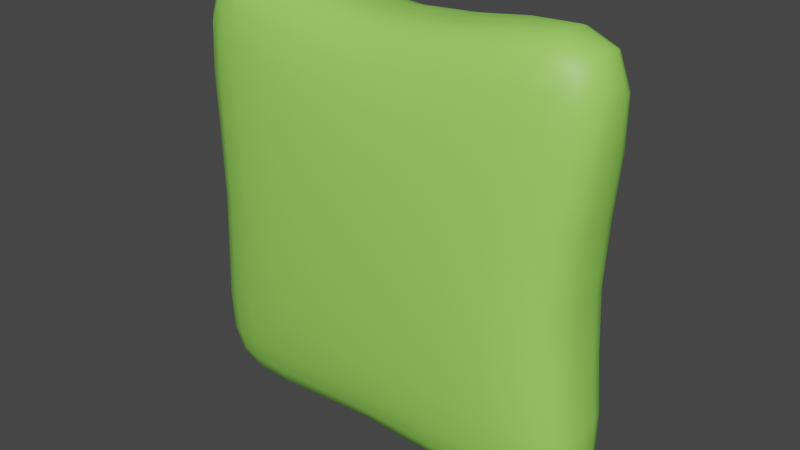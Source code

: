 # Source: pillow_f.blend  (saved by Blender 2.80.75; exported with 4.5.12 LTS)
import bpy
from mathutils import Matrix  # noqa: F401  (used for matrix-valued properties, if any)

bpy.ops.wm.read_factory_settings(use_empty=True)
scene = bpy.context.scene
scene.name = 'Scene'

# ---- collections
col_collection = bpy.data.collections.new('Collection'); scene.collection.children.link(col_collection)

# ---- materials (node trees are filled in below, after node groups)
mat_vert = bpy.data.materials.new('vert')
mat_vert.use_transparent_shadow = False

# ---- node groups
ng_auto_smooth = bpy.data.node_groups.new('Auto Smooth', 'GeometryNodeTree')
_s = ng_auto_smooth.interface.new_socket(name='Geometry', in_out='OUTPUT', socket_type='NodeSocketGeometry')
_s = ng_auto_smooth.interface.new_socket(name='Geometry', in_out='INPUT', socket_type='NodeSocketGeometry')
_s = ng_auto_smooth.interface.new_socket(name='Angle', in_out='INPUT', socket_type='NodeSocketFloat')
_s.subtype = 'ANGLE'
_s.min_value = 0.0
_s.max_value = 3.142
ng_auto_smooth.is_modifier = True
_N = ng_auto_smooth.nodes; _L = ng_auto_smooth.links
n0 = _N.new('NodeGroupOutput'); n0.name = 'Group Output'; n0.location = (480, -100)
n1 = _N.new('NodeGroupInput'); n1.name = 'Group Input'; n1.location = (-420, -300)
n2 = _N.new('NodeGroupInput'); n2.name = 'Group Input.001'; n2.location = (-60, -100)
n3 = _N.new('GeometryNodeSetShadeSmooth'); n3.name = 'Set Shade Smooth'; n3.location = (120, -100)
n3.domain = 'EDGE'
n4 = _N.new('GeometryNodeSetShadeSmooth'); n4.name = 'Set Shade Smooth.001'; n4.location = (300, -100)
n5 = _N.new('GeometryNodeInputMeshEdgeAngle'); n5.name = 'Edge Angle'; n5.location = (-420, -220)
n6 = _N.new('GeometryNodeInputEdgeSmooth'); n6.name = 'Is Edge Smooth'; n6.location = (-60, -160)
n7 = _N.new('GeometryNodeInputShadeSmooth'); n7.name = 'Is Face Smooth'; n7.location = (-240, -340)
n8 = _N.new('FunctionNodeBooleanMath'); n8.name = 'Boolean Math'; n8.location = (-60, -220)
n9 = _N.new('FunctionNodeCompare'); n9.name = 'Compare'; n9.location = (-240, -180)
n9.operation = 'LESS_EQUAL'
_L.new(n5.outputs[0], n9.inputs[0])
_L.new(n4.outputs[0], n0.inputs[0])
_L.new(n1.outputs[1], n9.inputs[1])
_L.new(n9.outputs[0], n8.inputs[0])
_L.new(n7.outputs[0], n8.inputs[1])
_L.new(n2.outputs[0], n3.inputs[0])
_L.new(n6.outputs[0], n3.inputs[1])
_L.new(n3.outputs[0], n4.inputs[0])
_L.new(n8.outputs[0], n3.inputs[2])
n0.is_active_output = True

# ---- material node trees
mat_vert.use_nodes = True; mat_vert.node_tree.nodes.clear()
_N = mat_vert.node_tree.nodes; _L = mat_vert.node_tree.links
n0 = _N.new('ShaderNodeOutputMaterial'); n0.name = 'Material Output'; n0.location = (300, 300)
n1 = _N.new('ShaderNodeBsdfPrincipled'); n1.name = 'Principled BSDF'; n1.location = (10, 300)
n1.distribution = 'GGX'
n1.subsurface_method = 'BURLEY'
n1.inputs[0].default_value = (0.3389, 0.8, 0.1154, 1.0)
n1.inputs[3].default_value = 1.45
n1.inputs[27].default_value = (0.0, 0.0, 0.0, 1.0)
n1.inputs[28].default_value = 1.0
_L.new(n1.outputs[0], n0.inputs[0])
n0.is_active_output = True

# ---- world
world_world = bpy.data.worlds.new('World'); scene.world = world_world
world_world.use_nodes = True; world_world.node_tree.nodes.clear()
_N = world_world.node_tree.nodes; _L = world_world.node_tree.links
n0 = _N.new('ShaderNodeOutputWorld'); n0.name = 'World Output'; n0.location = (300, 300)
n1 = _N.new('ShaderNodeBackground'); n1.name = 'Background'; n1.location = (10, 300)
n1.inputs[0].default_value = (0.05088, 0.05088, 0.05088, 1.0)
_L.new(n1.outputs[0], n0.inputs[0])
n0.is_active_output = True
world_world.color = (0.05088, 0.05088, 0.05088)
world_world.use_sun_shadow = False
world_world.sun_shadow_jitter_overblur = 0.0

# ---- meshes
me_cube = bpy.data.meshes.new('Cube')
me_cube.from_pydata([(2.175, -0.5504, -0.7217), (2.175, -0.5304, 3.818), (2.175, 0.5504, -0.7217), (2.175, 0.5304, 3.818), (2.066, 0.7091, 1.476), (2.486, 1.863e-09, -1.032), (2.486, -1.863e-09, 4.169), (2.066, -0.7091, 1.476), (2.48, 0.0, 1.48), (-2.175, -0.5504, -0.7217), (-2.175, -0.5304, 3.818), (-2.175, 0.5504, -0.7217), (-2.175, 0.5304, 3.818), (0.0, 0.7151, -0.5952), (1.49e-08, 0.7032, 3.672), (-2.066, 0.7091, 1.476), (-2.486, 0.0, -1.032), (-2.486, 0.0, 4.169), (-2.066, -0.7091, 1.476), (-1.49e-08, -0.7151, -0.5952), (0.0, -0.7032, 3.672), (0.0, -3.725e-09, 4.124), (0.0, -1.863e-09, -0.9968), (3.725e-09, -0.9379, 1.463), (-2.48, 0.0, 1.48), (-3.725e-09, 0.9379, 1.463), (0.741, 0.6822, 3.722), (1.398, 0.6333, 3.808), (1.896, 0.5761, 3.847), (2.109, 0.6934, 0.7104), (2.179, 0.6495, 0.04571), (2.206, 0.5954, -0.4488), (2.48, 0.1603, -1.025), (2.432, 0.3144, -0.9779), (2.316, 0.4535, -0.8626), (2.48, -0.1517, 4.161), (2.432, -0.2989, 4.108), (2.316, -0.4343, 3.977), (2.109, -0.6934, 0.7104), (2.179, -0.6495, 0.04571), (2.206, -0.5954, -0.4488), (0.741, -0.6959, -0.6394), (1.398, -0.6503, -0.7149), (1.896, -0.5955, -0.7475), (1.896, 0.5955, -0.7475), (1.398, 0.6503, -0.7149), (0.741, 0.6959, -0.6394), (2.206, 0.5762, 3.513), (2.179, 0.6341, 2.971), (2.109, 0.6848, 2.261), (2.316, -0.4535, -0.8626), (2.432, -0.3144, -0.9779), (2.48, -0.1603, -1.025), (2.316, 0.4343, 3.977), (2.432, 0.2989, 4.108), (2.48, 0.1517, 4.161), (2.206, -0.5762, 3.513), (2.179, -0.6341, 2.971), (2.109, -0.6848, 2.261), (1.896, -0.5761, 3.847), (1.398, -0.6333, 3.808), (0.741, -0.6822, 3.722), (0.0, -0.1996, 4.117), (0.0, -0.3897, 4.067), (0.0, -0.5607, 3.933), (0.0, 0.5607, 3.933), (0.0, 0.3897, 4.067), (0.0, 0.1996, 4.117), (0.7887, -4.657e-10, 4.184), (1.511, 9.313e-10, 4.289), (2.099, -1.746e-09, 4.322), (-4.657e-10, -0.204, -0.9905), (-3.725e-09, -0.3979, -0.9466), (-7.451e-09, -0.5716, -0.8274), (0.0, 0.5716, -0.8274), (0.0, 0.3979, -0.9466), (0.0, 0.204, -0.9905), (2.099, 1.63e-09, -1.169), (1.511, 2.794e-09, -1.141), (0.7887, -3.376e-09, -1.05), (1.685, -0.8152, 1.472), (1.188, -0.886, 1.468), (0.6134, -0.9256, 1.464), (6.054e-09, -0.9278, 0.8377), (7.451e-09, -0.8901, 0.2643), (-2.794e-09, -0.8206, -0.2243), (1.863e-09, -0.8097, 3.256), (-3.725e-09, -0.8819, 2.718), (1.397e-09, -0.9234, 2.104), (2.473, -0.2018, 1.48), (2.428, -0.3938, 1.479), (2.305, -0.5662, 1.478), (2.305, 0.5662, 1.478), (2.428, 0.3938, 1.479), (2.473, 0.2018, 1.48), (2.53, 6.985e-09, 0.6628), (2.615, 9.313e-10, -0.06859), (2.634, -4.075e-09, -0.6536), (2.634, 1.397e-09, 3.745), (2.615, -1.397e-09, 3.101), (2.53, 4.482e-09, 2.319), (0.6134, 0.9256, 1.464), (1.188, 0.886, 1.468), (1.685, 0.8152, 1.472), (-6.054e-09, 0.9278, 0.8377), (-7.451e-09, 0.8901, 0.2643), (2.794e-09, 0.8206, -0.2243), (-1.863e-09, 0.8097, 3.256), (3.725e-09, 0.8819, 2.718), (-1.397e-09, 0.9234, 2.104), (-0.741, 0.6822, 3.722), (-1.398, 0.6333, 3.808), (-1.896, 0.5761, 3.847), (-2.109, 0.6934, 0.7104), (-2.179, 0.6495, 0.04571), (-2.206, 0.5954, -0.4488), (-2.48, 0.1603, -1.025), (-2.432, 0.3144, -0.9779), (-2.316, 0.4535, -0.8626), (-2.48, -0.1517, 4.161), (-2.432, -0.2989, 4.108), (-2.316, -0.4343, 3.977), (-2.109, -0.6934, 0.7104), (-2.179, -0.6495, 0.04571), (-2.206, -0.5954, -0.4488), (-0.741, -0.6959, -0.6394), (-1.398, -0.6503, -0.7149), (-1.896, -0.5955, -0.7475), (-1.896, 0.5955, -0.7475), (-1.398, 0.6503, -0.7149), (-0.741, 0.6959, -0.6394), (-2.206, 0.5762, 3.513), (-2.179, 0.6341, 2.971), (-2.109, 0.6848, 2.261), (-2.316, -0.4535, -0.8626), (-2.432, -0.3144, -0.9779), (-2.48, -0.1603, -1.025), (-2.316, 0.4343, 3.977), (-2.432, 0.2989, 4.108), (-2.48, 0.1517, 4.161), (-2.206, -0.5762, 3.513), (-2.179, -0.6341, 2.971), (-2.109, -0.6848, 2.261), (-1.896, -0.5761, 3.847), (-1.398, -0.6333, 3.808), (-0.741, -0.6822, 3.722), (-0.7887, 0.0, 4.184), (-1.511, 0.0, 4.289), (-2.099, 0.0, 4.322), (-2.099, 1.863e-09, -1.169), (-1.511, 0.0, -1.141), (-0.7887, 0.0, -1.05), (-1.685, -0.8152, 1.472), (-1.188, -0.886, 1.468), (-0.6134, -0.9256, 1.464), (-2.473, -0.2018, 1.48), (-2.428, -0.3938, 1.479), (-2.305, -0.5662, 1.478), (-2.305, 0.5662, 1.478), (-2.428, 0.3938, 1.479), (-2.473, 0.2018, 1.48), (-2.53, 0.0, 0.6628), (-2.615, 0.0, -0.06859), (-2.634, 1.863e-09, -0.6536), (-2.634, 0.0, 3.745), (-2.615, 0.0, 3.101), (-2.53, 0.0, 2.319), (-0.6134, 0.9256, 1.464), (-1.188, 0.886, 1.468), (-1.685, 0.8152, 1.472), (0.6279, 0.9093, 2.122), (0.6621, 0.8645, 2.75), (0.7033, 0.7896, 3.299), (1.215, 0.866, 2.164), (1.274, 0.8156, 2.821), (1.337, 0.7384, 3.381), (1.721, 0.7918, 2.215), (1.789, 0.739, 2.897), (1.843, 0.6676, 3.448), (2.524, -0.1931, 2.318), (2.608, -0.1759, 3.099), (2.627, -0.1592, 3.74), (2.477, -0.3774, 2.311), (2.559, -0.3451, 3.08), (2.576, -0.3133, 3.703), (2.352, -0.5443, 2.293), (2.428, -0.5005, 3.035), (2.442, -0.456, 3.615), (0.7879, -0.1972, -1.043), (1.508, -0.1822, -1.135), (2.094, -0.1671, -1.162), (0.7822, -0.3851, -0.9984), (1.492, -0.3567, -1.087), (2.061, -0.3277, -1.111), (0.7673, -0.5544, -0.8763), (1.453, -0.5155, -0.9579), (1.984, -0.4741, -0.9793), (2.094, -0.1592, 4.314), (1.508, -0.1757, 4.281), (0.7879, -0.1921, 4.177), (2.061, -0.3132, 4.257), (1.492, -0.3446, 4.227), (0.7822, -0.3757, 4.126), (1.984, -0.4559, 4.108), (1.453, -0.4999, 4.082), (0.7673, -0.542, 3.989), (1.984, 0.4559, 4.108), (1.453, 0.4999, 4.082), (0.7673, 0.542, 3.989), (2.061, 0.3132, 4.257), (1.492, 0.3446, 4.227), (0.7822, 0.3757, 4.126), (2.094, 0.1592, 4.314), (1.508, 0.1757, 4.281), (0.7879, 0.1921, 4.177), (0.7673, 0.5544, -0.8763), (1.453, 0.5155, -0.9579), (1.984, 0.4741, -0.9793), (0.7822, 0.3851, -0.9984), (1.492, 0.3567, -1.087), (2.061, 0.3277, -1.111), (0.7879, 0.1972, -1.043), (1.508, 0.1822, -1.135), (2.094, 0.1671, -1.162), (1.843, -0.6859, -0.3921), (1.789, -0.7535, 0.1091), (1.721, -0.7998, 0.748), (1.337, -0.7541, -0.3337), (1.274, -0.8277, 0.1753), (1.215, -0.8725, 0.7891), (0.7033, -0.8021, -0.2618), (0.6621, -0.8739, 0.2365), (0.6279, -0.9143, 0.8233), (1.721, -0.7918, 2.215), (1.789, -0.739, 2.897), (1.843, -0.6676, 3.448), (1.215, -0.866, 2.164), (1.274, -0.8156, 2.821), (1.337, -0.7384, 3.381), (0.6279, -0.9093, 2.122), (0.6621, -0.8645, 2.75), (0.7033, -0.7896, 3.299), (2.627, -0.1671, -0.6489), (2.608, -0.1819, -0.06629), (2.524, -0.1963, 0.6636), (2.576, -0.3276, -0.6161), (2.559, -0.3562, -0.05018), (2.477, -0.3834, 0.6692), (2.442, -0.474, -0.5383), (2.428, -0.5149, -0.01057), (2.352, -0.5522, 0.6841), (2.442, 0.474, -0.5383), (2.428, 0.5149, -0.01057), (2.352, 0.5522, 0.6841), (2.576, 0.3276, -0.6161), (2.559, 0.3562, -0.05018), (2.477, 0.3834, 0.6692), (2.627, 0.1671, -0.6489), (2.608, 0.1819, -0.06629), (2.524, 0.1963, 0.6636), (2.352, 0.5443, 2.293), (2.428, 0.5005, 3.035), (2.442, 0.456, 3.615), (2.477, 0.3774, 2.311), (2.559, 0.3451, 3.08), (2.576, 0.3133, 3.703), (2.524, 0.1931, 2.318), (2.608, 0.1759, 3.099), (2.627, 0.1592, 3.74), (0.7033, 0.8021, -0.2618), (0.6621, 0.8739, 0.2365), (0.6279, 0.9143, 0.8233), (1.337, 0.7541, -0.3337), (1.274, 0.8277, 0.1753), (1.215, 0.8725, 0.7891), (1.843, 0.6859, -0.3921), (1.789, 0.7535, 0.1091), (1.721, 0.7998, 0.748), (-0.6279, 0.9093, 2.122), (-1.215, 0.866, 2.164), (-1.721, 0.7918, 2.215), (-0.6621, 0.8645, 2.75), (-1.274, 0.8156, 2.821), (-1.789, 0.739, 2.897), (-0.7033, 0.7896, 3.299), (-1.337, 0.7384, 3.381), (-1.843, 0.6676, 3.448), (-2.524, -0.1931, 2.318), (-2.477, -0.3774, 2.311), (-2.352, -0.5443, 2.293), (-2.608, -0.1759, 3.099), (-2.559, -0.3451, 3.08), (-2.428, -0.5005, 3.035), (-2.627, -0.1592, 3.74), (-2.576, -0.3133, 3.703), (-2.442, -0.456, 3.615), (-0.7879, -0.1972, -1.043), (-0.7822, -0.3851, -0.9984), (-0.7673, -0.5544, -0.8763), (-1.508, -0.1822, -1.135), (-1.492, -0.3567, -1.087), (-1.453, -0.5155, -0.9579), (-2.094, -0.1671, -1.162), (-2.061, -0.3277, -1.111), (-1.984, -0.4741, -0.9793), (-2.094, -0.1592, 4.314), (-2.061, -0.3132, 4.257), (-1.984, -0.4559, 4.108), (-1.508, -0.1757, 4.281), (-1.492, -0.3446, 4.227), (-1.453, -0.4999, 4.082), (-0.7879, -0.1921, 4.177), (-0.7822, -0.3757, 4.126), (-0.7673, -0.542, 3.989), (-1.984, 0.4559, 4.108), (-2.061, 0.3132, 4.257), (-2.094, 0.1592, 4.314), (-1.453, 0.4999, 4.082), (-1.492, 0.3446, 4.227), (-1.508, 0.1757, 4.281), (-0.7673, 0.542, 3.989), (-0.7822, 0.3757, 4.126), (-0.7879, 0.1921, 4.177), (-0.7673, 0.5544, -0.8763), (-0.7822, 0.3851, -0.9984), (-0.7879, 0.1972, -1.043), (-1.453, 0.5155, -0.9579), (-1.492, 0.3567, -1.087), (-1.508, 0.1822, -1.135), (-1.984, 0.4741, -0.9793), (-2.061, 0.3277, -1.111), (-2.094, 0.1671, -1.162), (-1.843, -0.6859, -0.3921), (-1.337, -0.7541, -0.3337), (-0.7033, -0.8021, -0.2618), (-1.789, -0.7535, 0.1091), (-1.274, -0.8277, 0.1753), (-0.6621, -0.8739, 0.2365), (-1.721, -0.7998, 0.748), (-1.215, -0.8725, 0.7891), (-0.6279, -0.9143, 0.8233), (-1.721, -0.7918, 2.215), (-1.215, -0.866, 2.164), (-0.6279, -0.9093, 2.122), (-1.789, -0.739, 2.897), (-1.274, -0.8156, 2.821), (-0.6621, -0.8645, 2.75), (-1.843, -0.6676, 3.448), (-1.337, -0.7384, 3.381), (-0.7033, -0.7896, 3.299), (-2.627, -0.1671, -0.6489), (-2.576, -0.3276, -0.6161), (-2.442, -0.474, -0.5383), (-2.608, -0.1819, -0.06629), (-2.559, -0.3562, -0.05018), (-2.428, -0.5149, -0.01057), (-2.524, -0.1963, 0.6636), (-2.477, -0.3834, 0.6692), (-2.352, -0.5522, 0.6841), (-2.442, 0.474, -0.5383), (-2.576, 0.3276, -0.6161), (-2.627, 0.1671, -0.6489), (-2.428, 0.5149, -0.01057), (-2.559, 0.3562, -0.05018), (-2.608, 0.1819, -0.06629), (-2.352, 0.5522, 0.6841), (-2.477, 0.3834, 0.6692), (-2.524, 0.1963, 0.6636), (-2.352, 0.5443, 2.293), (-2.477, 0.3774, 2.311), (-2.524, 0.1931, 2.318), (-2.428, 0.5005, 3.035), (-2.559, 0.3451, 3.08), (-2.608, 0.1759, 3.099), (-2.442, 0.456, 3.615), (-2.576, 0.3133, 3.703), (-2.627, 0.1592, 3.74), (-0.7033, 0.8021, -0.2618), (-1.337, 0.7541, -0.3337), (-1.843, 0.6859, -0.3921), (-0.6621, 0.8739, 0.2365), (-1.274, 0.8277, 0.1753), (-1.789, 0.7535, 0.1091), (-0.6279, 0.9143, 0.8233), (-1.215, 0.8725, 0.7891), (-1.721, 0.7998, 0.748)], [], [(170, 171, 174, 173), (171, 172, 175, 174), (173, 174, 177, 176), (174, 175, 178, 177), (25, 109, 170, 101), (109, 108, 171, 170), (108, 107, 172, 171), (107, 14, 26, 172), (172, 26, 27, 175), (175, 27, 28, 178), (178, 28, 3, 47), (177, 178, 47, 48), (176, 177, 48, 49), (103, 176, 49, 4), (102, 173, 176, 103), (101, 170, 173, 102), (179, 180, 183, 182), (180, 181, 184, 183), (182, 183, 186, 185), (183, 184, 187, 186), (8, 100, 179, 89), (100, 99, 180, 179), (99, 98, 181, 180), (98, 6, 35, 181), (181, 35, 36, 184), (184, 36, 37, 187), (187, 37, 1, 56), (186, 187, 56, 57), (185, 186, 57, 58), (91, 185, 58, 7), (90, 182, 185, 91), (89, 179, 182, 90), (188, 189, 192, 191), (189, 190, 193, 192), (191, 192, 195, 194), (192, 193, 196, 195), (22, 79, 188, 71), (79, 78, 189, 188), (78, 77, 190, 189), (77, 5, 52, 190), (190, 52, 51, 193), (193, 51, 50, 196), (196, 50, 0, 43), (195, 196, 43, 42), (194, 195, 42, 41), (73, 194, 41, 19), (72, 191, 194, 73), (71, 188, 191, 72), (197, 198, 201, 200), (198, 199, 202, 201), (200, 201, 204, 203), (201, 202, 205, 204), (6, 70, 197, 35), (70, 69, 198, 197), (69, 68, 199, 198), (68, 21, 62, 199), (199, 62, 63, 202), (202, 63, 64, 205), (205, 64, 20, 61), (204, 205, 61, 60), (203, 204, 60, 59), (37, 203, 59, 1), (36, 200, 203, 37), (35, 197, 200, 36), (206, 207, 210, 209), (207, 208, 211, 210), (209, 210, 213, 212), (210, 211, 214, 213), (3, 28, 206, 53), (28, 27, 207, 206), (27, 26, 208, 207), (26, 14, 65, 208), (208, 65, 66, 211), (211, 66, 67, 214), (214, 67, 21, 68), (213, 214, 68, 69), (212, 213, 69, 70), (55, 212, 70, 6), (54, 209, 212, 55), (53, 206, 209, 54), (215, 216, 219, 218), (216, 217, 220, 219), (218, 219, 222, 221), (219, 220, 223, 222), (13, 46, 215, 74), (46, 45, 216, 215), (45, 44, 217, 216), (44, 2, 34, 217), (217, 34, 33, 220), (220, 33, 32, 223), (223, 32, 5, 77), (222, 223, 77, 78), (221, 222, 78, 79), (76, 221, 79, 22), (75, 218, 221, 76), (74, 215, 218, 75), (224, 225, 228, 227), (225, 226, 229, 228), (227, 228, 231, 230), (228, 229, 232, 231), (0, 40, 224, 43), (40, 39, 225, 224), (39, 38, 226, 225), (38, 7, 80, 226), (226, 80, 81, 229), (229, 81, 82, 232), (232, 82, 23, 83), (231, 232, 83, 84), (230, 231, 84, 85), (41, 230, 85, 19), (42, 227, 230, 41), (43, 224, 227, 42), (233, 234, 237, 236), (234, 235, 238, 237), (236, 237, 240, 239), (237, 238, 241, 240), (7, 58, 233, 80), (58, 57, 234, 233), (57, 56, 235, 234), (56, 1, 59, 235), (235, 59, 60, 238), (238, 60, 61, 241), (241, 61, 20, 86), (240, 241, 86, 87), (239, 240, 87, 88), (82, 239, 88, 23), (81, 236, 239, 82), (80, 233, 236, 81), (242, 243, 246, 245), (243, 244, 247, 246), (245, 246, 249, 248), (246, 247, 250, 249), (5, 97, 242, 52), (97, 96, 243, 242), (96, 95, 244, 243), (95, 8, 89, 244), (244, 89, 90, 247), (247, 90, 91, 250), (250, 91, 7, 38), (249, 250, 38, 39), (248, 249, 39, 40), (50, 248, 40, 0), (51, 245, 248, 50), (52, 242, 245, 51), (251, 252, 255, 254), (252, 253, 256, 255), (254, 255, 258, 257), (255, 256, 259, 258), (2, 31, 251, 34), (31, 30, 252, 251), (30, 29, 253, 252), (29, 4, 92, 253), (253, 92, 93, 256), (256, 93, 94, 259), (259, 94, 8, 95), (258, 259, 95, 96), (257, 258, 96, 97), (32, 257, 97, 5), (33, 254, 257, 32), (34, 251, 254, 33), (260, 261, 264, 263), (261, 262, 265, 264), (263, 264, 267, 266), (264, 265, 268, 267), (4, 49, 260, 92), (49, 48, 261, 260), (48, 47, 262, 261), (47, 3, 53, 262), (262, 53, 54, 265), (265, 54, 55, 268), (268, 55, 6, 98), (267, 268, 98, 99), (266, 267, 99, 100), (94, 266, 100, 8), (93, 263, 266, 94), (92, 260, 263, 93), (269, 270, 273, 272), (270, 271, 274, 273), (272, 273, 276, 275), (273, 274, 277, 276), (13, 106, 269, 46), (106, 105, 270, 269), (105, 104, 271, 270), (104, 25, 101, 271), (271, 101, 102, 274), (274, 102, 103, 277), (277, 103, 4, 29), (276, 277, 29, 30), (275, 276, 30, 31), (44, 275, 31, 2), (45, 272, 275, 44), (46, 269, 272, 45), (278, 279, 282, 281), (279, 280, 283, 282), (281, 282, 285, 284), (282, 283, 286, 285), (25, 167, 278, 109), (167, 168, 279, 278), (168, 169, 280, 279), (169, 15, 133, 280), (280, 133, 132, 283), (283, 132, 131, 286), (286, 131, 12, 112), (285, 286, 112, 111), (284, 285, 111, 110), (107, 284, 110, 14), (108, 281, 284, 107), (109, 278, 281, 108), (287, 288, 291, 290), (288, 289, 292, 291), (290, 291, 294, 293), (291, 292, 295, 294), (24, 155, 287, 166), (155, 156, 288, 287), (156, 157, 289, 288), (157, 18, 142, 289), (289, 142, 141, 292), (292, 141, 140, 295), (295, 140, 10, 121), (294, 295, 121, 120), (293, 294, 120, 119), (164, 293, 119, 17), (165, 290, 293, 164), (166, 287, 290, 165), (296, 297, 300, 299), (297, 298, 301, 300), (299, 300, 303, 302), (300, 301, 304, 303), (22, 71, 296, 151), (71, 72, 297, 296), (72, 73, 298, 297), (73, 19, 125, 298), (298, 125, 126, 301), (301, 126, 127, 304), (304, 127, 9, 134), (303, 304, 134, 135), (302, 303, 135, 136), (149, 302, 136, 16), (150, 299, 302, 149), (151, 296, 299, 150), (305, 306, 309, 308), (306, 307, 310, 309), (308, 309, 312, 311), (309, 310, 313, 312), (17, 119, 305, 148), (119, 120, 306, 305), (120, 121, 307, 306), (121, 10, 143, 307), (307, 143, 144, 310), (310, 144, 145, 313), (313, 145, 20, 64), (312, 313, 64, 63), (311, 312, 63, 62), (146, 311, 62, 21), (147, 308, 311, 146), (148, 305, 308, 147), (314, 315, 318, 317), (315, 316, 319, 318), (317, 318, 321, 320), (318, 319, 322, 321), (12, 137, 314, 112), (137, 138, 315, 314), (138, 139, 316, 315), (139, 17, 148, 316), (316, 148, 147, 319), (319, 147, 146, 322), (322, 146, 21, 67), (321, 322, 67, 66), (320, 321, 66, 65), (110, 320, 65, 14), (111, 317, 320, 110), (112, 314, 317, 111), (323, 324, 327, 326), (324, 325, 328, 327), (326, 327, 330, 329), (327, 328, 331, 330), (13, 74, 323, 130), (74, 75, 324, 323), (75, 76, 325, 324), (76, 22, 151, 325), (325, 151, 150, 328), (328, 150, 149, 331), (331, 149, 16, 116), (330, 331, 116, 117), (329, 330, 117, 118), (128, 329, 118, 11), (129, 326, 329, 128), (130, 323, 326, 129), (332, 333, 336, 335), (333, 334, 337, 336), (335, 336, 339, 338), (336, 337, 340, 339), (9, 127, 332, 124), (127, 126, 333, 332), (126, 125, 334, 333), (125, 19, 85, 334), (334, 85, 84, 337), (337, 84, 83, 340), (340, 83, 23, 154), (339, 340, 154, 153), (338, 339, 153, 152), (122, 338, 152, 18), (123, 335, 338, 122), (124, 332, 335, 123), (341, 342, 345, 344), (342, 343, 346, 345), (344, 345, 348, 347), (345, 346, 349, 348), (18, 152, 341, 142), (152, 153, 342, 341), (153, 154, 343, 342), (154, 23, 88, 343), (343, 88, 87, 346), (346, 87, 86, 349), (349, 86, 20, 145), (348, 349, 145, 144), (347, 348, 144, 143), (140, 347, 143, 10), (141, 344, 347, 140), (142, 341, 344, 141), (350, 351, 354, 353), (351, 352, 355, 354), (353, 354, 357, 356), (354, 355, 358, 357), (16, 136, 350, 163), (136, 135, 351, 350), (135, 134, 352, 351), (134, 9, 124, 352), (352, 124, 123, 355), (355, 123, 122, 358), (358, 122, 18, 157), (357, 358, 157, 156), (356, 357, 156, 155), (161, 356, 155, 24), (162, 353, 356, 161), (163, 350, 353, 162), (359, 360, 363, 362), (360, 361, 364, 363), (362, 363, 366, 365), (363, 364, 367, 366), (11, 118, 359, 115), (118, 117, 360, 359), (117, 116, 361, 360), (116, 16, 163, 361), (361, 163, 162, 364), (364, 162, 161, 367), (367, 161, 24, 160), (366, 367, 160, 159), (365, 366, 159, 158), (113, 365, 158, 15), (114, 362, 365, 113), (115, 359, 362, 114), (368, 369, 372, 371), (369, 370, 373, 372), (371, 372, 375, 374), (372, 373, 376, 375), (15, 158, 368, 133), (158, 159, 369, 368), (159, 160, 370, 369), (160, 24, 166, 370), (370, 166, 165, 373), (373, 165, 164, 376), (376, 164, 17, 139), (375, 376, 139, 138), (374, 375, 138, 137), (131, 374, 137, 12), (132, 371, 374, 131), (133, 368, 371, 132), (377, 378, 381, 380), (378, 379, 382, 381), (380, 381, 384, 383), (381, 382, 385, 384), (13, 130, 377, 106), (130, 129, 378, 377), (129, 128, 379, 378), (128, 11, 115, 379), (379, 115, 114, 382), (382, 114, 113, 385), (385, 113, 15, 169), (384, 385, 169, 168), (383, 384, 168, 167), (104, 383, 167, 25), (105, 380, 383, 104), (106, 377, 380, 105)])
me_cube.polygons.foreach_set('use_smooth', [True] * 384)
_uv = me_cube.uv_layers.new(name='UVMap')
_uv.uv.foreach_set('vector', [0.5313, 0.4062, 0.5626, 0.4062, 0.5629, 0.4371, 0.5313, 0.4374, 0.5626, 0.4062, 0.5939, 0.4061, 0.5951, 0.4361, 0.5629, 0.4371, 0.5313, 0.4374, 0.5629, 0.4371, 0.5637, 0.4675, 0.5314, 0.4686, 0.5629, 0.4371, 0.5951, 0.4361, 0.5979, 0.4646, 0.5637, 0.4675, 0.5, 0.375, 0.5313, 0.375, 0.5313, 0.4062, 0.5, 0.4063, 0.5313, 0.375, 0.5625, 0.375, 0.5626, 0.4062, 0.5313, 0.4062, 0.5625, 0.375, 0.5938, 0.375, 0.5939, 0.4061, 0.5626, 0.4062, 0.5938, 0.375, 0.625, 0.375, 0.6253, 0.4059, 0.5939, 0.4061, 0.5939, 0.4061, 0.6253, 0.4059, 0.6276, 0.4349, 0.5951, 0.4361, 0.5951, 0.4361, 0.6276, 0.4349, 0.6338, 0.46, 0.5979, 0.4646, 0.5979, 0.4646, 0.6338, 0.46, 0.6458, 0.4792, 0.6, 0.4938, 0.5637, 0.4675, 0.5979, 0.4646, 0.6, 0.4938, 0.5642, 0.4983, 0.5314, 0.4686, 0.5637, 0.4675, 0.5642, 0.4983, 0.5315, 0.4998, 0.5, 0.4688, 0.5314, 0.4686, 0.5315, 0.4998, 0.5, 0.5, 0.5, 0.4375, 0.5313, 0.4374, 0.5314, 0.4686, 0.5, 0.4688, 0.5, 0.4063, 0.5313, 0.4062, 0.5313, 0.4374, 0.5, 0.4375, 0.5313, 0.6563, 0.5626, 0.6563, 0.5629, 0.6879, 0.5313, 0.6876, 0.5626, 0.6563, 0.5939, 0.6564, 0.595, 0.6887, 0.5629, 0.6879, 0.5313, 0.6876, 0.5629, 0.6879, 0.5637, 0.72, 0.5314, 0.7189, 0.5629, 0.6879, 0.595, 0.6887, 0.5976, 0.7226, 0.5637, 0.72, 0.5, 0.625, 0.5312, 0.625, 0.5313, 0.6563, 0.5, 0.6563, 0.5312, 0.625, 0.5625, 0.625, 0.5626, 0.6563, 0.5313, 0.6563, 0.5625, 0.625, 0.5938, 0.625, 0.5939, 0.6564, 0.5626, 0.6563, 0.5938, 0.625, 0.625, 0.625, 0.6252, 0.6565, 0.5939, 0.6564, 0.5939, 0.6564, 0.6252, 0.6565, 0.6267, 0.6892, 0.595, 0.6887, 0.595, 0.6887, 0.6267, 0.6892, 0.6312, 0.725, 0.5976, 0.7226, 0.5976, 0.7226, 0.6312, 0.725, 0.6458, 0.7708, 0.6, 0.7562, 0.5637, 0.72, 0.5976, 0.7226, 0.6, 0.7562, 0.5642, 0.7517, 0.5314, 0.7189, 0.5637, 0.72, 0.5642, 0.7517, 0.5315, 0.7502, 0.5, 0.7188, 0.5314, 0.7189, 0.5315, 0.7502, 0.5, 0.75, 0.5, 0.6875, 0.5313, 0.6876, 0.5314, 0.7189, 0.5, 0.7188, 0.5, 0.6563, 0.5313, 0.6563, 0.5313, 0.6876, 0.5, 0.6875, 0.2812, 0.6563, 0.3124, 0.6563, 0.3121, 0.6879, 0.2812, 0.6876, 0.3124, 0.6563, 0.3436, 0.6564, 0.3425, 0.6887, 0.3121, 0.6879, 0.2812, 0.6876, 0.3121, 0.6879, 0.3111, 0.7201, 0.2811, 0.7189, 0.3121, 0.6879, 0.3425, 0.6887, 0.3396, 0.7229, 0.3111, 0.7201, 0.25, 0.625, 0.2813, 0.625, 0.2812, 0.6563, 0.25, 0.6563, 0.2813, 0.625, 0.3125, 0.625, 0.3124, 0.6563, 0.2812, 0.6563, 0.3125, 0.625, 0.3438, 0.625, 0.3436, 0.6564, 0.3124, 0.6563, 0.3438, 0.625, 0.375, 0.625, 0.3748, 0.6565, 0.3436, 0.6564, 0.3436, 0.6564, 0.3748, 0.6565, 0.3733, 0.6892, 0.3425, 0.6887, 0.3425, 0.6887, 0.3733, 0.6892, 0.3688, 0.725, 0.3396, 0.7229, 0.3396, 0.7229, 0.3688, 0.725, 0.3542, 0.7708, 0.335, 0.7588, 0.3111, 0.7201, 0.3396, 0.7229, 0.335, 0.7588, 0.3099, 0.7526, 0.2811, 0.7189, 0.3111, 0.7201, 0.3099, 0.7526, 0.2809, 0.7503, 0.25, 0.7188, 0.2811, 0.7189, 0.2809, 0.7503, 0.25, 0.75, 0.25, 0.6875, 0.2812, 0.6876, 0.2811, 0.7189, 0.25, 0.7188, 0.25, 0.6563, 0.2812, 0.6563, 0.2812, 0.6876, 0.25, 0.6875, 0.6564, 0.6564, 0.6876, 0.6563, 0.6879, 0.6879, 0.6575, 0.6887, 0.6876, 0.6563, 0.7188, 0.6563, 0.7188, 0.6876, 0.6879, 0.6879, 0.6575, 0.6887, 0.6879, 0.6879, 0.6889, 0.7201, 0.6604, 0.7229, 0.6879, 0.6879, 0.7188, 0.6876, 0.7189, 0.7189, 0.6889, 0.7201, 0.625, 0.625, 0.6563, 0.625, 0.6564, 0.6564, 0.6252, 0.6565, 0.6563, 0.625, 0.6875, 0.625, 0.6876, 0.6563, 0.6564, 0.6564, 0.6875, 0.625, 0.7188, 0.625, 0.7188, 0.6563, 0.6876, 0.6563, 0.7188, 0.625, 0.75, 0.625, 0.75, 0.6563, 0.7188, 0.6563, 0.7188, 0.6563, 0.75, 0.6563, 0.75, 0.6875, 0.7188, 0.6876, 0.7188, 0.6876, 0.75, 0.6875, 0.75, 0.7188, 0.7189, 0.7189, 0.7189, 0.7189, 0.75, 0.7188, 0.75, 0.75, 0.7191, 0.7503, 0.6889, 0.7201, 0.7189, 0.7189, 0.7191, 0.7503, 0.6901, 0.7526, 0.6604, 0.7229, 0.6889, 0.7201, 0.6901, 0.7526, 0.665, 0.7588, 0.6312, 0.725, 0.6604, 0.7229, 0.665, 0.7588, 0.6458, 0.7708, 0.6267, 0.6892, 0.6575, 0.6887, 0.6604, 0.7229, 0.6312, 0.725, 0.6252, 0.6565, 0.6564, 0.6564, 0.6575, 0.6887, 0.6267, 0.6892, 0.6604, 0.5271, 0.6889, 0.5299, 0.6879, 0.5621, 0.6575, 0.5613, 0.6889, 0.5299, 0.7189, 0.5311, 0.7188, 0.5624, 0.6879, 0.5621, 0.6575, 0.5613, 0.6879, 0.5621, 0.6876, 0.5937, 0.6564, 0.5936, 0.6879, 0.5621, 0.7188, 0.5624, 0.7188, 0.5937, 0.6876, 0.5937, 0.6458, 0.4792, 0.665, 0.4912, 0.6604, 0.5271, 0.6312, 0.525, 0.665, 0.4912, 0.6901, 0.4974, 0.6889, 0.5299, 0.6604, 0.5271, 0.6901, 0.4974, 0.7191, 0.4997, 0.7189, 0.5311, 0.6889, 0.5299, 0.7191, 0.4997, 0.75, 0.5, 0.75, 0.5313, 0.7189, 0.5311, 0.7189, 0.5311, 0.75, 0.5313, 0.75, 0.5625, 0.7188, 0.5624, 0.7188, 0.5624, 0.75, 0.5625, 0.75, 0.5938, 0.7188, 0.5937, 0.7188, 0.5937, 0.75, 0.5938, 0.75, 0.625, 0.7188, 0.625, 0.6876, 0.5937, 0.7188, 0.5937, 0.7188, 0.625, 0.6875, 0.625, 0.6564, 0.5936, 0.6876, 0.5937, 0.6875, 0.625, 0.6563, 0.625, 0.6252, 0.5935, 0.6564, 0.5936, 0.6563, 0.625, 0.625, 0.625, 0.6267, 0.5608, 0.6575, 0.5613, 0.6564, 0.5936, 0.6252, 0.5935, 0.6312, 0.525, 0.6604, 0.5271, 0.6575, 0.5613, 0.6267, 0.5608, 0.2811, 0.5311, 0.3111, 0.5299, 0.3121, 0.5621, 0.2812, 0.5624, 0.3111, 0.5299, 0.3396, 0.5271, 0.3425, 0.5613, 0.3121, 0.5621, 0.2812, 0.5624, 0.3121, 0.5621, 0.3124, 0.5937, 0.2812, 0.5937, 0.3121, 0.5621, 0.3425, 0.5613, 0.3436, 0.5936, 0.3124, 0.5937, 0.25, 0.5, 0.2809, 0.4997, 0.2811, 0.5311, 0.25, 0.5313, 0.2809, 0.4997, 0.3099, 0.4974, 0.3111, 0.5299, 0.2811, 0.5311, 0.3099, 0.4974, 0.335, 0.4912, 0.3396, 0.5271, 0.3111, 0.5299, 0.335, 0.4912, 0.3542, 0.4792, 0.3688, 0.525, 0.3396, 0.5271, 0.3396, 0.5271, 0.3688, 0.525, 0.3733, 0.5608, 0.3425, 0.5613, 0.3425, 0.5613, 0.3733, 0.5608, 0.3748, 0.5935, 0.3436, 0.5936, 0.3436, 0.5936, 0.3748, 0.5935, 0.375, 0.625, 0.3438, 0.625, 0.3124, 0.5937, 0.3436, 0.5936, 0.3438, 0.625, 0.3125, 0.625, 0.2812, 0.5937, 0.3124, 0.5937, 0.3125, 0.625, 0.2813, 0.625, 0.25, 0.5938, 0.2812, 0.5937, 0.2813, 0.625, 0.25, 0.625, 0.25, 0.5625, 0.2812, 0.5624, 0.2812, 0.5937, 0.25, 0.5938, 0.25, 0.5313, 0.2811, 0.5311, 0.2812, 0.5624, 0.25, 0.5625, 0.4021, 0.7854, 0.4363, 0.7825, 0.4371, 0.8129, 0.4049, 0.8139, 0.4363, 0.7825, 0.4686, 0.7814, 0.4687, 0.8126, 0.4371, 0.8129, 0.4049, 0.8139, 0.4371, 0.8129, 0.4374, 0.8438, 0.4061, 0.8439, 0.4371, 0.8129, 0.4687, 0.8126, 0.4687, 0.8438, 0.4374, 0.8438, 0.3542, 0.7708, 0.4, 0.7562, 0.4021, 0.7854, 0.3662, 0.79, 0.4, 0.7562, 0.4358, 0.7517, 0.4363, 0.7825, 0.4021, 0.7854, 0.4358, 0.7517, 0.4685, 0.7502, 0.4686, 0.7814, 0.4363, 0.7825, 0.4685, 0.7502, 0.5, 0.75, 0.5, 0.7813, 0.4686, 0.7814, 0.4686, 0.7814, 0.5, 0.7813, 0.5, 0.8125, 0.4687, 0.8126, 0.4687, 0.8126, 0.5, 0.8125, 0.5, 0.8438, 0.4687, 0.8438, 0.4687, 0.8438, 0.5, 0.8438, 0.5, 0.875, 0.4688, 0.875, 0.4374, 0.8438, 0.4687, 0.8438, 0.4688, 0.875, 0.4375, 0.875, 0.4061, 0.8439, 0.4374, 0.8438, 0.4375, 0.875, 0.4063, 0.875, 0.3747, 0.8441, 0.4061, 0.8439, 0.4063, 0.875, 0.375, 0.875, 0.3724, 0.8151, 0.4049, 0.8139, 0.4061, 0.8439, 0.3747, 0.8441, 0.3662, 0.79, 0.4021, 0.7854, 0.4049, 0.8139, 0.3724, 0.8151, 0.5314, 0.7814, 0.5637, 0.7825, 0.5629, 0.8129, 0.5313, 0.8126, 0.5637, 0.7825, 0.5979, 0.7854, 0.5951, 0.8139, 0.5629, 0.8129, 0.5313, 0.8126, 0.5629, 0.8129, 0.5626, 0.8438, 0.5313, 0.8438, 0.5629, 0.8129, 0.5951, 0.8139, 0.5939, 0.8439, 0.5626, 0.8438, 0.5, 0.75, 0.5315, 0.7502, 0.5314, 0.7814, 0.5, 0.7813, 0.5315, 0.7502, 0.5642, 0.7517, 0.5637, 0.7825, 0.5314, 0.7814, 0.5642, 0.7517, 0.6, 0.7562, 0.5979, 0.7854, 0.5637, 0.7825, 0.6, 0.7562, 0.6458, 0.7708, 0.6338, 0.79, 0.5979, 0.7854, 0.5979, 0.7854, 0.6338, 0.79, 0.6276, 0.8151, 0.5951, 0.8139, 0.5951, 0.8139, 0.6276, 0.8151, 0.6253, 0.8441, 0.5939, 0.8439, 0.5939, 0.8439, 0.6253, 0.8441, 0.625, 0.875, 0.5938, 0.875, 0.5626, 0.8438, 0.5939, 0.8439, 0.5938, 0.875, 0.5625, 0.875, 0.5313, 0.8438, 0.5626, 0.8438, 0.5625, 0.875, 0.5313, 0.875, 0.5, 0.8438, 0.5313, 0.8438, 0.5313, 0.875, 0.5, 0.875, 0.5, 0.8125, 0.5313, 0.8126, 0.5313, 0.8438, 0.5, 0.8438, 0.5, 0.7813, 0.5314, 0.7814, 0.5313, 0.8126, 0.5, 0.8125, 0.4061, 0.6564, 0.4374, 0.6563, 0.4371, 0.6879, 0.405, 0.6887, 0.4374, 0.6563, 0.4687, 0.6563, 0.4687, 0.6876, 0.4371, 0.6879, 0.405, 0.6887, 0.4371, 0.6879, 0.4363, 0.72, 0.4024, 0.7226, 0.4371, 0.6879, 0.4687, 0.6876, 0.4686, 0.7189, 0.4363, 0.72, 0.375, 0.625, 0.4063, 0.625, 0.4061, 0.6564, 0.3748, 0.6565, 0.4063, 0.625, 0.4375, 0.625, 0.4374, 0.6563, 0.4061, 0.6564, 0.4375, 0.625, 0.4688, 0.625, 0.4687, 0.6563, 0.4374, 0.6563, 0.4688, 0.625, 0.5, 0.625, 0.5, 0.6563, 0.4687, 0.6563, 0.4687, 0.6563, 0.5, 0.6563, 0.5, 0.6875, 0.4687, 0.6876, 0.4687, 0.6876, 0.5, 0.6875, 0.5, 0.7188, 0.4686, 0.7189, 0.4686, 0.7189, 0.5, 0.7188, 0.5, 0.75, 0.4685, 0.7502, 0.4363, 0.72, 0.4686, 0.7189, 0.4685, 0.7502, 0.4358, 0.7517, 0.4024, 0.7226, 0.4363, 0.72, 0.4358, 0.7517, 0.4, 0.7562, 0.3688, 0.725, 0.4024, 0.7226, 0.4, 0.7562, 0.3542, 0.7708, 0.3733, 0.6892, 0.405, 0.6887, 0.4024, 0.7226, 0.3688, 0.725, 0.3748, 0.6565, 0.4061, 0.6564, 0.405, 0.6887, 0.3733, 0.6892, 0.4024, 0.5274, 0.4363, 0.53, 0.4371, 0.5621, 0.405, 0.5613, 0.4363, 0.53, 0.4686, 0.5311, 0.4687, 0.5624, 0.4371, 0.5621, 0.405, 0.5613, 0.4371, 0.5621, 0.4374, 0.5937, 0.4061, 0.5936, 0.4371, 0.5621, 0.4687, 0.5624, 0.4687, 0.5937, 0.4374, 0.5937, 0.3542, 0.4792, 0.4, 0.4938, 0.4024, 0.5274, 0.3688, 0.525, 0.4, 0.4938, 0.4358, 0.4983, 0.4363, 0.53, 0.4024, 0.5274, 0.4358, 0.4983, 0.4685, 0.4998, 0.4686, 0.5311, 0.4363, 0.53, 0.4685, 0.4998, 0.5, 0.5, 0.5, 0.5313, 0.4686, 0.5311, 0.4686, 0.5311, 0.5, 0.5313, 0.5, 0.5625, 0.4687, 0.5624, 0.4687, 0.5624, 0.5, 0.5625, 0.5, 0.5938, 0.4687, 0.5937, 0.4687, 0.5937, 0.5, 0.5938, 0.5, 0.625, 0.4688, 0.625, 0.4374, 0.5937, 0.4687, 0.5937, 0.4688, 0.625, 0.4375, 0.625, 0.4061, 0.5936, 0.4374, 0.5937, 0.4375, 0.625, 0.4063, 0.625, 0.3748, 0.5935, 0.4061, 0.5936, 0.4063, 0.625, 0.375, 0.625, 0.3733, 0.5608, 0.405, 0.5613, 0.4061, 0.5936, 0.3748, 0.5935, 0.3688, 0.525, 0.4024, 0.5274, 0.405, 0.5613, 0.3733, 0.5608, 0.5314, 0.5311, 0.5637, 0.53, 0.5629, 0.5621, 0.5313, 0.5624, 0.5637, 0.53, 0.5976, 0.5274, 0.595, 0.5613, 0.5629, 0.5621, 0.5313, 0.5624, 0.5629, 0.5621, 0.5626, 0.5937, 0.5313, 0.5937, 0.5629, 0.5621, 0.595, 0.5613, 0.5939, 0.5936, 0.5626, 0.5937, 0.5, 0.5, 0.5315, 0.4998, 0.5314, 0.5311, 0.5, 0.5313, 0.5315, 0.4998, 0.5642, 0.4983, 0.5637, 0.53, 0.5314, 0.5311, 0.5642, 0.4983, 0.6, 0.4938, 0.5976, 0.5274, 0.5637, 0.53, 0.6, 0.4938, 0.6458, 0.4792, 0.6312, 0.525, 0.5976, 0.5274, 0.5976, 0.5274, 0.6312, 0.525, 0.6267, 0.5608, 0.595, 0.5613, 0.595, 0.5613, 0.6267, 0.5608, 0.6252, 0.5935, 0.5939, 0.5936, 0.5939, 0.5936, 0.6252, 0.5935, 0.625, 0.625, 0.5938, 0.625, 0.5626, 0.5937, 0.5939, 0.5936, 0.5938, 0.625, 0.5625, 0.625, 0.5313, 0.5937, 0.5626, 0.5937, 0.5625, 0.625, 0.5312, 0.625, 0.5, 0.5938, 0.5313, 0.5937, 0.5312, 0.625, 0.5, 0.625, 0.5, 0.5625, 0.5313, 0.5624, 0.5313, 0.5937, 0.5, 0.5938, 0.5, 0.5313, 0.5314, 0.5311, 0.5313, 0.5624, 0.5, 0.5625, 0.4061, 0.4061, 0.4374, 0.4062, 0.4371, 0.4371, 0.4049, 0.4361, 0.4374, 0.4062, 0.4687, 0.4062, 0.4687, 0.4374, 0.4371, 0.4371, 0.4049, 0.4361, 0.4371, 0.4371, 0.4363, 0.4675, 0.4021, 0.4646, 0.4371, 0.4371, 0.4687, 0.4374, 0.4686, 0.4686, 0.4363, 0.4675, 0.375, 0.375, 0.4063, 0.375, 0.4061, 0.4061, 0.3747, 0.4059, 0.4063, 0.375, 0.4375, 0.375, 0.4374, 0.4062, 0.4061, 0.4061, 0.4375, 0.375, 0.4688, 0.375, 0.4687, 0.4062, 0.4374, 0.4062, 0.4688, 0.375, 0.5, 0.375, 0.5, 0.4063, 0.4687, 0.4062, 0.4687, 0.4062, 0.5, 0.4063, 0.5, 0.4375, 0.4687, 0.4374, 0.4687, 0.4374, 0.5, 0.4375, 0.5, 0.4688, 0.4686, 0.4686, 0.4686, 0.4686, 0.5, 0.4688, 0.5, 0.5, 0.4685, 0.4998, 0.4363, 0.4675, 0.4686, 0.4686, 0.4685, 0.4998, 0.4358, 0.4983, 0.4021, 0.4646, 0.4363, 0.4675, 0.4358, 0.4983, 0.4, 0.4938, 0.3662, 0.46, 0.4021, 0.4646, 0.4, 0.4938, 0.3542, 0.4792, 0.3724, 0.4349, 0.4049, 0.4361, 0.4021, 0.4646, 0.3662, 0.46, 0.3747, 0.4059, 0.4061, 0.4061, 0.4049, 0.4361, 0.3724, 0.4349, 0.5313, 0.4062, 0.5313, 0.4374, 0.5629, 0.4371, 0.5626, 0.4062, 0.5313, 0.4374, 0.5314, 0.4686, 0.5637, 0.4675, 0.5629, 0.4371, 0.5626, 0.4062, 0.5629, 0.4371, 0.5951, 0.4361, 0.5939, 0.4061, 0.5629, 0.4371, 0.5637, 0.4675, 0.5979, 0.4646, 0.5951, 0.4361, 0.5, 0.375, 0.5, 0.4063, 0.5313, 0.4062, 0.5313, 0.375, 0.5, 0.4063, 0.5, 0.4375, 0.5313, 0.4374, 0.5313, 0.4062, 0.5, 0.4375, 0.5, 0.4688, 0.5314, 0.4686, 0.5313, 0.4374, 0.5, 0.4688, 0.5, 0.5, 0.5315, 0.4998, 0.5314, 0.4686, 0.5314, 0.4686, 0.5315, 0.4998, 0.5642, 0.4983, 0.5637, 0.4675, 0.5637, 0.4675, 0.5642, 0.4983, 0.6, 0.4938, 0.5979, 0.4646, 0.5979, 0.4646, 0.6, 0.4938, 0.6458, 0.4792, 0.6338, 0.46, 0.5951, 0.4361, 0.5979, 0.4646, 0.6338, 0.46, 0.6276, 0.4349, 0.5939, 0.4061, 0.5951, 0.4361, 0.6276, 0.4349, 0.6253, 0.4059, 0.5938, 0.375, 0.5939, 0.4061, 0.6253, 0.4059, 0.625, 0.375, 0.5625, 0.375, 0.5626, 0.4062, 0.5939, 0.4061, 0.5938, 0.375, 0.5313, 0.375, 0.5313, 0.4062, 0.5626, 0.4062, 0.5625, 0.375, 0.5313, 0.6563, 0.5313, 0.6876, 0.5629, 0.6879, 0.5626, 0.6563, 0.5313, 0.6876, 0.5314, 0.7189, 0.5637, 0.72, 0.5629, 0.6879, 0.5626, 0.6563, 0.5629, 0.6879, 0.595, 0.6887, 0.5939, 0.6564, 0.5629, 0.6879, 0.5637, 0.72, 0.5976, 0.7226, 0.595, 0.6887, 0.5, 0.625, 0.5, 0.6563, 0.5313, 0.6563, 0.5313, 0.625, 0.5, 0.6563, 0.5, 0.6875, 0.5313, 0.6876, 0.5313, 0.6563, 0.5, 0.6875, 0.5, 0.7188, 0.5314, 0.7189, 0.5313, 0.6876, 0.5, 0.7188, 0.5, 0.75, 0.5315, 0.7502, 0.5314, 0.7189, 0.5314, 0.7189, 0.5315, 0.7502, 0.5642, 0.7517, 0.5637, 0.72, 0.5637, 0.72, 0.5642, 0.7517, 0.6, 0.7562, 0.5976, 0.7226, 0.5976, 0.7226, 0.6, 0.7562, 0.6458, 0.7708, 0.6312, 0.725, 0.595, 0.6887, 0.5976, 0.7226, 0.6312, 0.725, 0.6267, 0.6892, 0.5939, 0.6564, 0.595, 0.6887, 0.6267, 0.6892, 0.6252, 0.6565, 0.5938, 0.625, 0.5939, 0.6564, 0.6252, 0.6565, 0.625, 0.625, 0.5625, 0.625, 0.5626, 0.6563, 0.5939, 0.6564, 0.5938, 0.625, 0.5313, 0.625, 0.5313, 0.6563, 0.5626, 0.6563, 0.5625, 0.625, 0.2812, 0.6563, 0.2812, 0.6876, 0.3121, 0.6879, 0.3124, 0.6563, 0.2812, 0.6876, 0.2811, 0.7189, 0.3111, 0.7201, 0.3121, 0.6879, 0.3124, 0.6563, 0.3121, 0.6879, 0.3425, 0.6887, 0.3436, 0.6564, 0.3121, 0.6879, 0.3111, 0.7201, 0.3396, 0.7229, 0.3425, 0.6887, 0.25, 0.625, 0.25, 0.6563, 0.2812, 0.6563, 0.2813, 0.625, 0.25, 0.6563, 0.25, 0.6875, 0.2812, 0.6876, 0.2812, 0.6563, 0.25, 0.6875, 0.25, 0.7188, 0.2811, 0.7189, 0.2812, 0.6876, 0.25, 0.7188, 0.25, 0.75, 0.2809, 0.7503, 0.2811, 0.7189, 0.2811, 0.7189, 0.2809, 0.7503, 0.3099, 0.7526, 0.3111, 0.7201, 0.3111, 0.7201, 0.3099, 0.7526, 0.335, 0.7588, 0.3396, 0.7229, 0.3396, 0.7229, 0.335, 0.7588, 0.3542, 0.7708, 0.3688, 0.725, 0.3425, 0.6887, 0.3396, 0.7229, 0.3688, 0.725, 0.3733, 0.6892, 0.3436, 0.6564, 0.3425, 0.6887, 0.3733, 0.6892, 0.3748, 0.6565, 0.3438, 0.625, 0.3436, 0.6564, 0.3748, 0.6565, 0.375, 0.625, 0.3125, 0.625, 0.3124, 0.6563, 0.3436, 0.6564, 0.3438, 0.625, 0.2813, 0.625, 0.2812, 0.6563, 0.3124, 0.6563, 0.3125, 0.625, 0.6564, 0.6564, 0.6575, 0.6887, 0.6879, 0.6879, 0.6876, 0.6563, 0.6575, 0.6887, 0.6604, 0.7229, 0.6889, 0.7201, 0.6879, 0.6879, 0.6876, 0.6563, 0.6879, 0.6879, 0.7188, 0.6876, 0.7188, 0.6563, 0.6879, 0.6879, 0.6889, 0.7201, 0.7189, 0.7189, 0.7188, 0.6876, 0.625, 0.625, 0.6252, 0.6565, 0.6564, 0.6564, 0.6563, 0.625, 0.6252, 0.6565, 0.6267, 0.6892, 0.6575, 0.6887, 0.6564, 0.6564, 0.6267, 0.6892, 0.6312, 0.725, 0.6604, 0.7229, 0.6575, 0.6887, 0.6312, 0.725, 0.6458, 0.7708, 0.665, 0.7588, 0.6604, 0.7229, 0.6604, 0.7229, 0.665, 0.7588, 0.6901, 0.7526, 0.6889, 0.7201, 0.6889, 0.7201, 0.6901, 0.7526, 0.7191, 0.7503, 0.7189, 0.7189, 0.7189, 0.7189, 0.7191, 0.7503, 0.75, 0.75, 0.75, 0.7188, 0.7188, 0.6876, 0.7189, 0.7189, 0.75, 0.7188, 0.75, 0.6875, 0.7188, 0.6563, 0.7188, 0.6876, 0.75, 0.6875, 0.75, 0.6563, 0.7188, 0.625, 0.7188, 0.6563, 0.75, 0.6563, 0.75, 0.625, 0.6875, 0.625, 0.6876, 0.6563, 0.7188, 0.6563, 0.7188, 0.625, 0.6563, 0.625, 0.6564, 0.6564, 0.6876, 0.6563, 0.6875, 0.625, 0.6604, 0.5271, 0.6575, 0.5613, 0.6879, 0.5621, 0.6889, 0.5299, 0.6575, 0.5613, 0.6564, 0.5936, 0.6876, 0.5937, 0.6879, 0.5621, 0.6889, 0.5299, 0.6879, 0.5621, 0.7188, 0.5624, 0.7189, 0.5311, 0.6879, 0.5621, 0.6876, 0.5937, 0.7188, 0.5937, 0.7188, 0.5624, 0.6458, 0.4792, 0.6312, 0.525, 0.6604, 0.5271, 0.665, 0.4912, 0.6312, 0.525, 0.6267, 0.5608, 0.6575, 0.5613, 0.6604, 0.5271, 0.6267, 0.5608, 0.6252, 0.5935, 0.6564, 0.5936, 0.6575, 0.5613, 0.6252, 0.5935, 0.625, 0.625, 0.6563, 0.625, 0.6564, 0.5936, 0.6564, 0.5936, 0.6563, 0.625, 0.6875, 0.625, 0.6876, 0.5937, 0.6876, 0.5937, 0.6875, 0.625, 0.7188, 0.625, 0.7188, 0.5937, 0.7188, 0.5937, 0.7188, 0.625, 0.75, 0.625, 0.75, 0.5938, 0.7188, 0.5624, 0.7188, 0.5937, 0.75, 0.5938, 0.75, 0.5625, 0.7189, 0.5311, 0.7188, 0.5624, 0.75, 0.5625, 0.75, 0.5313, 0.7191, 0.4997, 0.7189, 0.5311, 0.75, 0.5313, 0.75, 0.5, 0.6901, 0.4974, 0.6889, 0.5299, 0.7189, 0.5311, 0.7191, 0.4997, 0.665, 0.4912, 0.6604, 0.5271, 0.6889, 0.5299, 0.6901, 0.4974, 0.2811, 0.5311, 0.2812, 0.5624, 0.3121, 0.5621, 0.3111, 0.5299, 0.2812, 0.5624, 0.2812, 0.5937, 0.3124, 0.5937, 0.3121, 0.5621, 0.3111, 0.5299, 0.3121, 0.5621, 0.3425, 0.5613, 0.3396, 0.5271, 0.3121, 0.5621, 0.3124, 0.5937, 0.3436, 0.5936, 0.3425, 0.5613, 0.25, 0.5, 0.25, 0.5313, 0.2811, 0.5311, 0.2809, 0.4997, 0.25, 0.5313, 0.25, 0.5625, 0.2812, 0.5624, 0.2811, 0.5311, 0.25, 0.5625, 0.25, 0.5938, 0.2812, 0.5937, 0.2812, 0.5624, 0.25, 0.5938, 0.25, 0.625, 0.2813, 0.625, 0.2812, 0.5937, 0.2812, 0.5937, 0.2813, 0.625, 0.3125, 0.625, 0.3124, 0.5937, 0.3124, 0.5937, 0.3125, 0.625, 0.3438, 0.625, 0.3436, 0.5936, 0.3436, 0.5936, 0.3438, 0.625, 0.375, 0.625, 0.3748, 0.5935, 0.3425, 0.5613, 0.3436, 0.5936, 0.3748, 0.5935, 0.3733, 0.5608, 0.3396, 0.5271, 0.3425, 0.5613, 0.3733, 0.5608, 0.3688, 0.525, 0.335, 0.4912, 0.3396, 0.5271, 0.3688, 0.525, 0.3542, 0.4792, 0.3099, 0.4974, 0.3111, 0.5299, 0.3396, 0.5271, 0.335, 0.4912, 0.2809, 0.4997, 0.2811, 0.5311, 0.3111, 0.5299, 0.3099, 0.4974, 0.4021, 0.7854, 0.4049, 0.8139, 0.4371, 0.8129, 0.4363, 0.7825, 0.4049, 0.8139, 0.4061, 0.8439, 0.4374, 0.8438, 0.4371, 0.8129, 0.4363, 0.7825, 0.4371, 0.8129, 0.4687, 0.8126, 0.4686, 0.7814, 0.4371, 0.8129, 0.4374, 0.8438, 0.4687, 0.8438, 0.4687, 0.8126, 0.3542, 0.7708, 0.3662, 0.79, 0.4021, 0.7854, 0.4, 0.7562, 0.3662, 0.79, 0.3724, 0.8151, 0.4049, 0.8139, 0.4021, 0.7854, 0.3724, 0.8151, 0.3747, 0.8441, 0.4061, 0.8439, 0.4049, 0.8139, 0.3747, 0.8441, 0.375, 0.875, 0.4063, 0.875, 0.4061, 0.8439, 0.4061, 0.8439, 0.4063, 0.875, 0.4375, 0.875, 0.4374, 0.8438, 0.4374, 0.8438, 0.4375, 0.875, 0.4688, 0.875, 0.4687, 0.8438, 0.4687, 0.8438, 0.4688, 0.875, 0.5, 0.875, 0.5, 0.8438, 0.4687, 0.8126, 0.4687, 0.8438, 0.5, 0.8438, 0.5, 0.8125, 0.4686, 0.7814, 0.4687, 0.8126, 0.5, 0.8125, 0.5, 0.7813, 0.4685, 0.7502, 0.4686, 0.7814, 0.5, 0.7813, 0.5, 0.75, 0.4358, 0.7517, 0.4363, 0.7825, 0.4686, 0.7814, 0.4685, 0.7502, 0.4, 0.7562, 0.4021, 0.7854, 0.4363, 0.7825, 0.4358, 0.7517, 0.5314, 0.7814, 0.5313, 0.8126, 0.5629, 0.8129, 0.5637, 0.7825, 0.5313, 0.8126, 0.5313, 0.8438, 0.5626, 0.8438, 0.5629, 0.8129, 0.5637, 0.7825, 0.5629, 0.8129, 0.5951, 0.8139, 0.5979, 0.7854, 0.5629, 0.8129, 0.5626, 0.8438, 0.5939, 0.8439, 0.5951, 0.8139, 0.5, 0.75, 0.5, 0.7813, 0.5314, 0.7814, 0.5315, 0.7502, 0.5, 0.7813, 0.5, 0.8125, 0.5313, 0.8126, 0.5314, 0.7814, 0.5, 0.8125, 0.5, 0.8438, 0.5313, 0.8438, 0.5313, 0.8126, 0.5, 0.8438, 0.5, 0.875, 0.5313, 0.875, 0.5313, 0.8438, 0.5313, 0.8438, 0.5313, 0.875, 0.5625, 0.875, 0.5626, 0.8438, 0.5626, 0.8438, 0.5625, 0.875, 0.5938, 0.875, 0.5939, 0.8439, 0.5939, 0.8439, 0.5938, 0.875, 0.625, 0.875, 0.6253, 0.8441, 0.5951, 0.8139, 0.5939, 0.8439, 0.6253, 0.8441, 0.6276, 0.8151, 0.5979, 0.7854, 0.5951, 0.8139, 0.6276, 0.8151, 0.6338, 0.79, 0.6, 0.7562, 0.5979, 0.7854, 0.6338, 0.79, 0.6458, 0.7708, 0.5642, 0.7517, 0.5637, 0.7825, 0.5979, 0.7854, 0.6, 0.7562, 0.5315, 0.7502, 0.5314, 0.7814, 0.5637, 0.7825, 0.5642, 0.7517, 0.4061, 0.6564, 0.405, 0.6887, 0.4371, 0.6879, 0.4374, 0.6563, 0.405, 0.6887, 0.4024, 0.7226, 0.4363, 0.72, 0.4371, 0.6879, 0.4374, 0.6563, 0.4371, 0.6879, 0.4687, 0.6876, 0.4687, 0.6563, 0.4371, 0.6879, 0.4363, 0.72, 0.4686, 0.7189, 0.4687, 0.6876, 0.375, 0.625, 0.3748, 0.6565, 0.4061, 0.6564, 0.4063, 0.625, 0.3748, 0.6565, 0.3733, 0.6892, 0.405, 0.6887, 0.4061, 0.6564, 0.3733, 0.6892, 0.3688, 0.725, 0.4024, 0.7226, 0.405, 0.6887, 0.3688, 0.725, 0.3542, 0.7708, 0.4, 0.7562, 0.4024, 0.7226, 0.4024, 0.7226, 0.4, 0.7562, 0.4358, 0.7517, 0.4363, 0.72, 0.4363, 0.72, 0.4358, 0.7517, 0.4685, 0.7502, 0.4686, 0.7189, 0.4686, 0.7189, 0.4685, 0.7502, 0.5, 0.75, 0.5, 0.7188, 0.4687, 0.6876, 0.4686, 0.7189, 0.5, 0.7188, 0.5, 0.6875, 0.4687, 0.6563, 0.4687, 0.6876, 0.5, 0.6875, 0.5, 0.6563, 0.4688, 0.625, 0.4687, 0.6563, 0.5, 0.6563, 0.5, 0.625, 0.4375, 0.625, 0.4374, 0.6563, 0.4687, 0.6563, 0.4688, 0.625, 0.4063, 0.625, 0.4061, 0.6564, 0.4374, 0.6563, 0.4375, 0.625, 0.4024, 0.5274, 0.405, 0.5613, 0.4371, 0.5621, 0.4363, 0.53, 0.405, 0.5613, 0.4061, 0.5936, 0.4374, 0.5937, 0.4371, 0.5621, 0.4363, 0.53, 0.4371, 0.5621, 0.4687, 0.5624, 0.4686, 0.5311, 0.4371, 0.5621, 0.4374, 0.5937, 0.4687, 0.5937, 0.4687, 0.5624, 0.3542, 0.4792, 0.3688, 0.525, 0.4024, 0.5274, 0.4, 0.4938, 0.3688, 0.525, 0.3733, 0.5608, 0.405, 0.5613, 0.4024, 0.5274, 0.3733, 0.5608, 0.3748, 0.5935, 0.4061, 0.5936, 0.405, 0.5613, 0.3748, 0.5935, 0.375, 0.625, 0.4063, 0.625, 0.4061, 0.5936, 0.4061, 0.5936, 0.4063, 0.625, 0.4375, 0.625, 0.4374, 0.5937, 0.4374, 0.5937, 0.4375, 0.625, 0.4688, 0.625, 0.4687, 0.5937, 0.4687, 0.5937, 0.4688, 0.625, 0.5, 0.625, 0.5, 0.5938, 0.4687, 0.5624, 0.4687, 0.5937, 0.5, 0.5938, 0.5, 0.5625, 0.4686, 0.5311, 0.4687, 0.5624, 0.5, 0.5625, 0.5, 0.5312, 0.4685, 0.4998, 0.4686, 0.5311, 0.5, 0.5312, 0.5, 0.5, 0.4358, 0.4983, 0.4363, 0.53, 0.4686, 0.5311, 0.4685, 0.4998, 0.4, 0.4938, 0.4024, 0.5274, 0.4363, 0.53, 0.4358, 0.4983, 0.5314, 0.5311, 0.5313, 0.5624, 0.5629, 0.5621, 0.5637, 0.53, 0.5313, 0.5624, 0.5313, 0.5937, 0.5626, 0.5937, 0.5629, 0.5621, 0.5637, 0.53, 0.5629, 0.5621, 0.595, 0.5613, 0.5976, 0.5274, 0.5629, 0.5621, 0.5626, 0.5937, 0.5939, 0.5936, 0.595, 0.5613, 0.5, 0.5, 0.5, 0.5312, 0.5314, 0.5311, 0.5315, 0.4998, 0.5, 0.5312, 0.5, 0.5625, 0.5313, 0.5624, 0.5314, 0.5311, 0.5, 0.5625, 0.5, 0.5938, 0.5313, 0.5937, 0.5313, 0.5624, 0.5, 0.5938, 0.5, 0.625, 0.5313, 0.625, 0.5313, 0.5937, 0.5313, 0.5937, 0.5313, 0.625, 0.5625, 0.625, 0.5626, 0.5937, 0.5626, 0.5937, 0.5625, 0.625, 0.5938, 0.625, 0.5939, 0.5936, 0.5939, 0.5936, 0.5938, 0.625, 0.625, 0.625, 0.6252, 0.5935, 0.595, 0.5613, 0.5939, 0.5936, 0.6252, 0.5935, 0.6267, 0.5608, 0.5976, 0.5274, 0.595, 0.5613, 0.6267, 0.5608, 0.6312, 0.525, 0.6, 0.4938, 0.5976, 0.5274, 0.6312, 0.525, 0.6458, 0.4792, 0.5642, 0.4983, 0.5637, 0.53, 0.5976, 0.5274, 0.6, 0.4938, 0.5315, 0.4998, 0.5314, 0.5311, 0.5637, 0.53, 0.5642, 0.4983, 0.4061, 0.4061, 0.4049, 0.4361, 0.4371, 0.4371, 0.4374, 0.4062, 0.4049, 0.4361, 0.4021, 0.4646, 0.4363, 0.4675, 0.4371, 0.4371, 0.4374, 0.4062, 0.4371, 0.4371, 0.4687, 0.4374, 0.4687, 0.4062, 0.4371, 0.4371, 0.4363, 0.4675, 0.4686, 0.4686, 0.4687, 0.4374, 0.375, 0.375, 0.3747, 0.4059, 0.4061, 0.4061, 0.4063, 0.375, 0.3747, 0.4059, 0.3724, 0.4349, 0.4049, 0.4361, 0.4061, 0.4061, 0.3724, 0.4349, 0.3662, 0.46, 0.4021, 0.4646, 0.4049, 0.4361, 0.3662, 0.46, 0.3542, 0.4792, 0.4, 0.4938, 0.4021, 0.4646, 0.4021, 0.4646, 0.4, 0.4938, 0.4358, 0.4983, 0.4363, 0.4675, 0.4363, 0.4675, 0.4358, 0.4983, 0.4685, 0.4998, 0.4686, 0.4686, 0.4686, 0.4686, 0.4685, 0.4998, 0.5, 0.5, 0.5, 0.4688, 0.4687, 0.4374, 0.4686, 0.4686, 0.5, 0.4688, 0.5, 0.4375, 0.4687, 0.4062, 0.4687, 0.4374, 0.5, 0.4375, 0.5, 0.4063, 0.4688, 0.375, 0.4687, 0.4062, 0.5, 0.4063, 0.5, 0.375, 0.4375, 0.375, 0.4374, 0.4062, 0.4687, 0.4062, 0.4688, 0.375, 0.4063, 0.375, 0.4061, 0.4061, 0.4374, 0.4062, 0.4375, 0.375])
me_cube.materials.append(mat_vert)
me_cube.use_remesh_fix_poles = True
me_cube.use_remesh_preserve_attributes = False
me_cube.use_mirror_vertex_groups = False
me_cube.update()

# ---- objects
ob_cube = bpy.data.objects.new('Cube', me_cube)

# ---- transforms, parenting, visibility, modifiers, constraints
ob_cube.location = (0.0, 0.0, 5.472)
ob_cube.scale = (0.4278, 0.4278, 0.4278)
ob_cube.lineart.crease_threshold = 0.0
_m = ob_cube.modifiers.new('Auto Smooth', 'NODES')
_m.node_group = ng_auto_smooth
_gi = [s.identifier for s in ng_auto_smooth.interface.items_tree if s.item_type == 'SOCKET' and s.in_out == 'INPUT']
_m[_gi[1]] = 3.142  # Angle

# ---- collection membership
col_collection.objects.link(ob_cube)

# ---- scene / render settings (as saved in the file)
scene.frame_start = 1; scene.frame_end = 250; scene.frame_set(1)
scene.render.engine = 'BLENDER_EEVEE_NEXT'
scene.cycles.use_denoising = False
scene.cycles.samples = 128
scene.cycles.sampling_pattern = 'TABULATED_SOBOL'
scene.cycles.use_adaptive_sampling = False
scene.cycles.use_light_tree = False
scene.view_settings.view_transform = 'Filmic'
bpy.context.view_layer.update()

# ---- added for rendering (the .blend has no active camera and no usable light): camera, sun
cam_auto = bpy.data.cameras.new('AutoCamera')
cam_auto.lens = 50.0
cam_auto.sensor_width = 36.0
cam_auto.clip_end = 1000.0
ob_auto_camera = bpy.data.objects.new('AutoCamera', cam_auto)
scene.collection.objects.link(ob_auto_camera)
ob_auto_camera.location = (3.10247, -3.72296, 8.6282)
ob_auto_camera.rotation_euler = (1.09748, -7.21219e-08, 0.694738)
scene.camera = ob_auto_camera
light_auto_sun = bpy.data.lights.new('AutoSun', 'SUN')
light_auto_sun.energy = 3.0
light_auto_sun.angle = 0.0523599
ob_auto_sun = bpy.data.objects.new('AutoSun', light_auto_sun)
scene.collection.objects.link(ob_auto_sun)
ob_auto_sun.rotation_euler = (0.872665, 0.174533, 0.523599)
bpy.context.view_layer.update()
